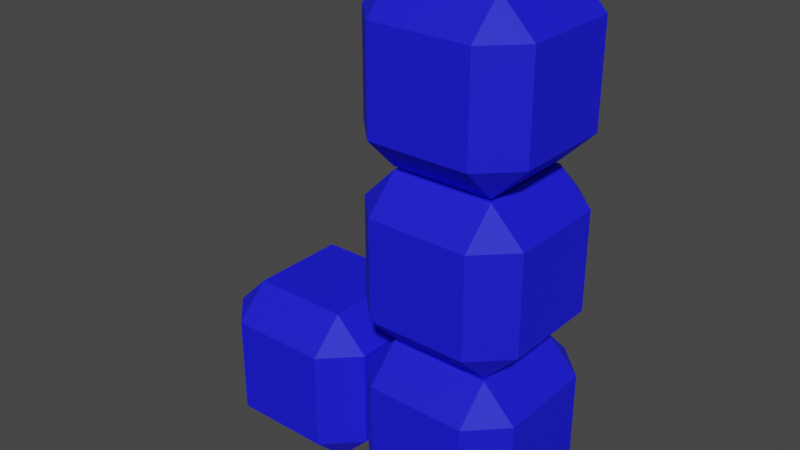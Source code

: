 # Source: Model_J.blend  (saved by Blender 3.0.42; exported with 4.5.12 LTS)
import bpy
from mathutils import Matrix  # noqa: F401  (used for matrix-valued properties, if any)

bpy.ops.wm.read_factory_settings(use_empty=True)
scene = bpy.context.scene
scene.name = 'Scene'

# ---- materials (node trees are filled in below, after node groups)
mat_j_met = bpy.data.materials.new('J_met')
mat_j_met.alpha_threshold = 0.0
mat_j_met.use_transparent_shadow = False
mat_j_met.line_color = (0.0, 0.0, 0.0, 1.0)

# ---- material node trees
mat_j_met.use_nodes = True; mat_j_met.node_tree.nodes.clear()
_N = mat_j_met.node_tree.nodes; _L = mat_j_met.node_tree.links
n0 = _N.new('ShaderNodeOutputMaterial'); n0.name = 'Material Output'; n0.location = (300, 300)
n1 = _N.new('ShaderNodeBsdfPrincipled'); n1.name = 'Principled BSDF'; n1.location = (10, 300)
n1.distribution = 'GGX'
n1.subsurface_method = 'RANDOM_WALK_SKIN'
n1.inputs[0].default_value = (0.004777, 0.004777, 0.8714, 1.0)
n1.inputs[2].default_value = 0.7
n1.inputs[3].default_value = 1.45
n1.inputs[27].default_value = (0.0, 0.0, 0.0, 1.0)
n1.inputs[28].default_value = 1.0
_L.new(n1.outputs[0], n0.inputs[0])
n0.is_active_output = True

# ---- world
world_world = bpy.data.worlds.new('World'); scene.world = world_world
world_world.use_nodes = True; world_world.node_tree.nodes.clear()
_N = world_world.node_tree.nodes; _L = world_world.node_tree.links
n0 = _N.new('ShaderNodeOutputWorld'); n0.name = 'World Output'; n0.location = (300, 300)
n1 = _N.new('ShaderNodeBackground'); n1.name = 'Background'; n1.location = (10, 300)
n1.inputs[0].default_value = (0.05088, 0.05088, 0.05088, 1.0)
_L.new(n1.outputs[0], n0.inputs[0])
n0.is_active_output = True
world_world.color = (0.05088, 0.05088, 0.05088)
world_world.use_sun_shadow = False
world_world.sun_shadow_jitter_overblur = 0.0

# ---- meshes
me_j_body = bpy.data.meshes.new('J_body')
me_j_body.from_pydata([(0.6, 1.0, 0.6), (0.6, 0.6, 1.0), (1.0, 0.6, 0.6), (0.6, 0.6, -1.0), (0.6, 1.0, -0.6), (1.0, 0.6, -0.6), (1.0, -0.6, 0.6), (0.6, -0.6, 1.0), (0.6, -1.0, 0.6), (1.0, -0.6, -0.6), (0.6, -1.0, -0.6), (0.6, -0.6, -1.0), (-0.6, 1.0, 0.6), (-1.0, 0.6, 0.6), (-0.6, 0.6, 1.0), (-1.0, 0.6, -0.6), (-0.6, 1.0, -0.6), (-0.6, 0.6, -1.0), (-1.0, -0.6, 0.6), (-0.6, -1.0, 0.6), (-0.6, -0.6, 1.0), (-0.6, -0.6, -1.0), (-0.6, -1.0, -0.6), (-1.0, -0.6, -0.6)], [], [(17, 3, 11, 21), (23, 18, 13, 15), (10, 8, 19, 22), (1, 14, 20, 7), (5, 2, 6, 9), (0, 1, 2), (3, 4, 5), (6, 7, 8), (9, 10, 11), (12, 13, 14), (15, 16, 17), (18, 19, 20), (21, 22, 23), (17, 21, 23, 15), (3, 17, 16, 4), (2, 5, 4, 0), (22, 19, 18, 23), (8, 10, 9, 6), (12, 16, 15, 13), (7, 20, 19, 8), (1, 7, 6, 2), (21, 11, 10, 22), (20, 14, 13, 18), (14, 1, 0, 12), (11, 3, 5, 9), (16, 12, 0, 4)])
_uv = me_j_body.uv_layers.new(name='UVMap')
_uv.uv.foreach_set('vector', [0.175, 0.55, 0.325, 0.55, 0.325, 0.7, 0.175, 0.7, 0.425, 0.05, 0.575, 0.05, 0.575, 0.2, 0.425, 0.2, 0.425, 0.8, 0.575, 0.8, 0.575, 0.95, 0.425, 0.95, 0.675, 0.55, 0.825, 0.55, 0.825, 0.7, 0.675, 0.7, 0.425, 0.55, 0.575, 0.55, 0.575, 0.7, 0.425, 0.7, 0.575, 0.45, 0.625, 0.45, 0.575, 0.5, 0.325, 0.55, 0.325, 0.5, 0.375, 0.55, 0.575, 0.7, 0.625, 0.7, 0.575, 0.75, 0.425, 0.75, 0.375, 0.8, 0.375, 0.8, 0.575, 0.25, 0.575, 0.25, 0.625, 0.2, 0.425, 0.2, 0.425, 0.25, 0.375, 0.2, 0.575, 0.05, 0.575, 0.0, 0.625, 0.05, 0.175, 0.7, 0.175, 0.75, 0.125, 0.7, 0.175, 0.55, 0.175, 0.7, 0.125, 0.7, 0.125, 0.55, 0.325, 0.55, 0.175, 0.55, 0.175, 0.5, 0.325, 0.5, 0.575, 0.55, 0.425, 0.55, 0.425, 0.45, 0.575, 0.45, 0.425, 0.0, 0.575, 0.0, 0.575, 0.05, 0.425, 0.05, 0.575, 0.8, 0.425, 0.8, 0.425, 0.7, 0.575, 0.7, 0.575, 0.3, 0.425, 0.3, 0.425, 0.2, 0.575, 0.2, 0.625, 0.8, 0.625, 0.95, 0.575, 0.95, 0.575, 0.8, 0.675, 0.55, 0.675, 0.7, 0.575, 0.7, 0.575, 0.55, 0.175, 0.7, 0.325, 0.7, 0.325, 0.75, 0.175, 0.75, 0.625, 0.05, 0.625, 0.2, 0.575, 0.2, 0.575, 0.05, 0.625, 0.3, 0.625, 0.45, 0.575, 0.45, 0.575, 0.3, 0.325, 0.7, 0.325, 0.55, 0.425, 0.55, 0.425, 0.7, 0.425, 0.3, 0.575, 0.3, 0.575, 0.45, 0.425, 0.45])
me_j_body.materials.append(mat_j_met)
me_j_body.use_remesh_preserve_volume = False
me_j_body.use_remesh_preserve_attributes = False
me_j_body.use_mirror_vertex_groups = False
me_j_body.update()

# ---- objects
ob_j = bpy.data.objects.new('J', me_j_body)
ob_j_001 = bpy.data.objects.new('J.001', me_j_body)
ob_j_002 = bpy.data.objects.new('J.002', me_j_body)
ob_j_003 = bpy.data.objects.new('J.003', me_j_body)

# ---- transforms, parenting, visibility, modifiers, constraints
ob_j.location = (0.0, 0.0, 0.0)
ob_j.scale = (0.49, 0.49, 0.49)
ob_j.lock_rotations_4d = False
ob_j.empty_display_type = 'ARROWS'
ob_j.lineart.crease_threshold = 0.0
ob_j_001.location = (0.0, 0.0, -1.0)
ob_j_001.scale = (0.49, 0.49, 0.49)
ob_j_001.lock_rotations_4d = False
ob_j_001.empty_display_type = 'ARROWS'
ob_j_001.lineart.crease_threshold = 0.0
ob_j_002.location = (-1.0, 0.0, -1.0)
ob_j_002.scale = (0.49, 0.49, 0.49)
ob_j_002.lock_rotations_4d = False
ob_j_002.empty_display_type = 'ARROWS'
ob_j_002.lineart.crease_threshold = 0.0
ob_j_003.location = (0.0, 0.0, 1.0)
ob_j_003.scale = (0.49, 0.49, 0.49)
ob_j_003.lock_rotations_4d = False
ob_j_003.empty_display_type = 'ARROWS'
ob_j_003.lineart.crease_threshold = 0.0

# ---- collection membership
scene.collection.objects.link(ob_j)
scene.collection.objects.link(ob_j_001)
scene.collection.objects.link(ob_j_002)
scene.collection.objects.link(ob_j_003)

# ---- scene / render settings (as saved in the file)
scene.frame_start = 1; scene.frame_end = 250; scene.frame_set(1)
scene.render.engine = 'BLENDER_EEVEE_NEXT'
scene.cycles.sampling_pattern = 'TABULATED_SOBOL'
scene.cycles.use_light_tree = False
scene.view_settings.view_transform = 'Filmic'
bpy.context.view_layer.update()

# ---- added for rendering (the .blend has no active camera and no usable light): camera, sun
cam_auto = bpy.data.cameras.new('AutoCamera')
cam_auto.lens = 50.0
cam_auto.sensor_width = 36.0
cam_auto.clip_end = 1000.0
ob_auto_camera = bpy.data.objects.new('AutoCamera', cam_auto)
scene.collection.objects.link(ob_auto_camera)
ob_auto_camera.location = (2.93222, -4.11867, 2.74578)
ob_auto_camera.rotation_euler = (1.09748, -7.21219e-08, 0.694738)
scene.camera = ob_auto_camera
light_auto_sun = bpy.data.lights.new('AutoSun', 'SUN')
light_auto_sun.energy = 3.0
light_auto_sun.angle = 0.0523599
ob_auto_sun = bpy.data.objects.new('AutoSun', light_auto_sun)
scene.collection.objects.link(ob_auto_sun)
ob_auto_sun.rotation_euler = (0.872665, 0.174533, 0.523599)
bpy.context.view_layer.update()
